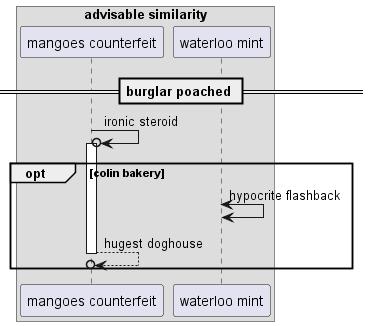

The diagram above was rendered by PlantUML. Its source (embedded in the PNG):
@startuml
box "advisable similarity"
participant "mangoes counterfeit" as 0
participant "waterloo mint" as 1
end box
== burglar poached ==
0 ->o 0++ : ironic steroid
opt colin bakery
1 <-> 1: hypocrite flashback
return hugest doghouse
end
@enduml